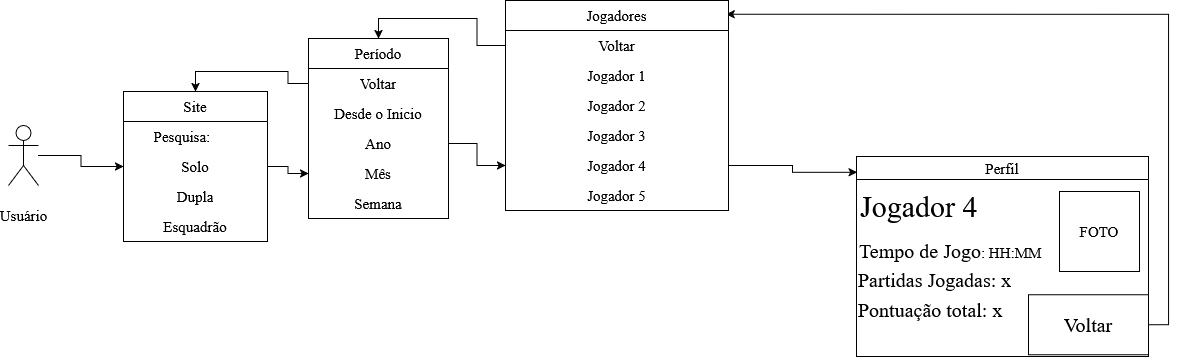

The diagram above was exported from draw.io. Its source (the exported page's mxGraphModel, read from the mxfile embedded in the PNG):
<mxGraphModel dx="1414" dy="1179" grid="0" gridSize="36" guides="1" tooltips="1" connect="1" arrows="1" fold="1" page="0" pageScale="1" pageWidth="827" pageHeight="1169" math="0" shadow="0">
  <root>
    <mxCell id="0" />
    <mxCell id="1" parent="0" />
    <mxCell id="nOT3KnWjkrxKsLbdzkut-15" edge="1" parent="1" source="nOT3KnWjkrxKsLbdzkut-5" style="edgeStyle=orthogonalEdgeStyle;rounded=0;orthogonalLoop=1;jettySize=auto;html=1;" target="ASyIHrXsXfF8LJN9L_ko-1">
      <mxGeometry relative="1" as="geometry">
        <mxPoint x="379" y="-161" as="targetPoint" />
      </mxGeometry>
    </mxCell>
    <mxCell id="nOT3KnWjkrxKsLbdzkut-5" parent="1" style="shape=umlActor;verticalLabelPosition=bottom;verticalAlign=middle;html=1;outlineConnect=0;fontFamily=Times New Roman;fontSize=15;fontColor=default;fontStyle=0;align=center;" value="Usuário" vertex="1">
      <mxGeometry height="60" width="30" x="266" y="-146" as="geometry" />
    </mxCell>
    <mxCell id="nOT3KnWjkrxKsLbdzkut-10" parent="1" style="swimlane;fontStyle=0;childLayout=stackLayout;horizontal=1;startSize=30;horizontalStack=0;resizeParent=1;resizeParentMax=0;resizeLast=0;collapsible=1;marginBottom=0;whiteSpace=wrap;html=1;fontFamily=Times New Roman;fontSize=15;fontColor=default;align=center;verticalAlign=middle;" value="Período" vertex="1">
      <mxGeometry height="180" width="140" x="566" y="-233" as="geometry">
        <mxRectangle height="30" width="122" x="552" y="-133" as="alternateBounds" />
      </mxGeometry>
    </mxCell>
    <mxCell id="nOT3KnWjkrxKsLbdzkut-49" parent="nOT3KnWjkrxKsLbdzkut-10" style="text;strokeColor=none;fillColor=none;align=center;verticalAlign=middle;spacingLeft=4;spacingRight=4;overflow=hidden;points=[[0,0.5],[1,0.5]];portConstraint=eastwest;rotatable=0;whiteSpace=wrap;html=1;fontFamily=Times New Roman;fontSize=15;fontColor=default;fontStyle=0;" value="Voltar" vertex="1">
      <mxGeometry height="30" width="140" y="30" as="geometry" />
    </mxCell>
    <mxCell id="nOT3KnWjkrxKsLbdzkut-11" parent="nOT3KnWjkrxKsLbdzkut-10" style="text;strokeColor=none;fillColor=none;align=center;verticalAlign=middle;spacingLeft=4;spacingRight=4;overflow=hidden;points=[[0,0.5],[1,0.5]];portConstraint=eastwest;rotatable=0;whiteSpace=wrap;html=1;fontFamily=Times New Roman;fontSize=15;fontColor=default;fontStyle=0;" value="Desde o Inicio" vertex="1">
      <mxGeometry height="30" width="140" y="60" as="geometry" />
    </mxCell>
    <mxCell id="nOT3KnWjkrxKsLbdzkut-12" parent="nOT3KnWjkrxKsLbdzkut-10" style="text;strokeColor=none;fillColor=none;align=center;verticalAlign=middle;spacingLeft=4;spacingRight=4;overflow=hidden;points=[[0,0.5],[1,0.5]];portConstraint=eastwest;rotatable=0;whiteSpace=wrap;html=1;fontFamily=Times New Roman;fontSize=15;fontColor=default;fontStyle=0;" value="Ano" vertex="1">
      <mxGeometry height="30" width="140" y="90" as="geometry" />
    </mxCell>
    <mxCell id="nOT3KnWjkrxKsLbdzkut-13" parent="nOT3KnWjkrxKsLbdzkut-10" style="text;strokeColor=none;fillColor=none;align=center;verticalAlign=middle;spacingLeft=4;spacingRight=4;overflow=hidden;points=[[0,0.5],[1,0.5]];portConstraint=eastwest;rotatable=0;whiteSpace=wrap;html=1;fontFamily=Times New Roman;fontSize=15;fontColor=default;fontStyle=0;" value="Mês" vertex="1">
      <mxGeometry height="30" width="140" y="120" as="geometry" />
    </mxCell>
    <mxCell id="nOT3KnWjkrxKsLbdzkut-14" parent="nOT3KnWjkrxKsLbdzkut-10" style="text;strokeColor=none;fillColor=none;align=center;verticalAlign=middle;spacingLeft=4;spacingRight=4;overflow=hidden;points=[[0,0.5],[1,0.5]];portConstraint=eastwest;rotatable=0;whiteSpace=wrap;html=1;fontFamily=Times New Roman;fontSize=15;fontColor=default;fontStyle=0;" value="Semana" vertex="1">
      <mxGeometry height="30" width="140" y="150" as="geometry" />
    </mxCell>
    <mxCell id="nOT3KnWjkrxKsLbdzkut-16" edge="1" parent="1" source="ASyIHrXsXfF8LJN9L_ko-3" style="edgeStyle=orthogonalEdgeStyle;rounded=0;orthogonalLoop=1;jettySize=auto;html=1;exitX=1;exitY=0.5;exitDx=0;exitDy=0;entryX=0;entryY=0.5;entryDx=0;entryDy=0;" target="nOT3KnWjkrxKsLbdzkut-13">
      <mxGeometry relative="1" as="geometry">
        <mxPoint x="519" y="-161" as="sourcePoint" />
      </mxGeometry>
    </mxCell>
    <mxCell id="nOT3KnWjkrxKsLbdzkut-51" edge="1" parent="1" source="nOT3KnWjkrxKsLbdzkut-17" style="rounded=0;orthogonalLoop=1;jettySize=auto;html=1;endArrow=none;endFill=0;startArrow=classic;startFill=1;exitX=0.989;exitY=0.065;exitDx=0;exitDy=0;exitPerimeter=0;edgeStyle=orthogonalEdgeStyle;entryX=1;entryY=0.5;entryDx=0;entryDy=0;" target="nOT3KnWjkrxKsLbdzkut-37">
      <mxGeometry relative="1" as="geometry">
        <mxPoint x="1445.5999755859375" y="-249.26666259765625" as="targetPoint" />
      </mxGeometry>
    </mxCell>
    <mxCell id="nOT3KnWjkrxKsLbdzkut-17" parent="1" style="swimlane;fontStyle=0;childLayout=stackLayout;horizontal=1;startSize=30;horizontalStack=0;resizeParent=1;resizeParentMax=0;resizeLast=0;collapsible=1;marginBottom=0;whiteSpace=wrap;html=1;fontFamily=Times New Roman;fontSize=15;fontColor=default;align=center;verticalAlign=middle;" value="Jogadores" vertex="1">
      <mxGeometry height="210" width="223" x="763" y="-271" as="geometry" />
    </mxCell>
    <mxCell id="nOT3KnWjkrxKsLbdzkut-18" parent="nOT3KnWjkrxKsLbdzkut-17" style="text;strokeColor=none;fillColor=none;align=center;verticalAlign=middle;spacingLeft=4;spacingRight=4;overflow=hidden;points=[[0,0.5],[1,0.5]];portConstraint=eastwest;rotatable=0;whiteSpace=wrap;html=1;fontFamily=Times New Roman;fontSize=15;fontColor=default;fontStyle=0;" value="Voltar" vertex="1">
      <mxGeometry height="30" width="223" y="30" as="geometry" />
    </mxCell>
    <mxCell id="nOT3KnWjkrxKsLbdzkut-48" parent="nOT3KnWjkrxKsLbdzkut-17" style="text;strokeColor=none;fillColor=none;align=center;verticalAlign=middle;spacingLeft=4;spacingRight=4;overflow=hidden;points=[[0,0.5],[1,0.5]];portConstraint=eastwest;rotatable=0;whiteSpace=wrap;html=1;fontFamily=Times New Roman;fontSize=15;fontColor=default;fontStyle=0;" value="Jogador 1" vertex="1">
      <mxGeometry height="30" width="223" y="60" as="geometry" />
    </mxCell>
    <mxCell id="nOT3KnWjkrxKsLbdzkut-19" parent="nOT3KnWjkrxKsLbdzkut-17" style="text;strokeColor=none;fillColor=none;align=center;verticalAlign=middle;spacingLeft=4;spacingRight=4;overflow=hidden;points=[[0,0.5],[1,0.5]];portConstraint=eastwest;rotatable=0;whiteSpace=wrap;html=1;fontFamily=Times New Roman;fontSize=15;fontColor=default;fontStyle=0;" value="Jogador 2" vertex="1">
      <mxGeometry height="30" width="223" y="90" as="geometry" />
    </mxCell>
    <mxCell id="nOT3KnWjkrxKsLbdzkut-20" parent="nOT3KnWjkrxKsLbdzkut-17" style="text;strokeColor=none;fillColor=none;align=center;verticalAlign=middle;spacingLeft=4;spacingRight=4;overflow=hidden;points=[[0,0.5],[1,0.5]];portConstraint=eastwest;rotatable=0;whiteSpace=wrap;html=1;fontFamily=Times New Roman;fontSize=15;fontColor=default;fontStyle=0;" value="Jogador 3" vertex="1">
      <mxGeometry height="30" width="223" y="120" as="geometry" />
    </mxCell>
    <mxCell id="nOT3KnWjkrxKsLbdzkut-21" parent="nOT3KnWjkrxKsLbdzkut-17" style="text;strokeColor=none;fillColor=none;align=center;verticalAlign=middle;spacingLeft=4;spacingRight=4;overflow=hidden;points=[[0,0.5],[1,0.5]];portConstraint=eastwest;rotatable=0;whiteSpace=wrap;html=1;fontFamily=Times New Roman;fontSize=15;fontColor=default;fontStyle=0;" value="Jogador 4" vertex="1">
      <mxGeometry height="30" width="223" y="150" as="geometry" />
    </mxCell>
    <mxCell id="nOT3KnWjkrxKsLbdzkut-22" parent="nOT3KnWjkrxKsLbdzkut-17" style="text;strokeColor=none;fillColor=none;align=center;verticalAlign=middle;spacingLeft=4;spacingRight=4;overflow=hidden;points=[[0,0.5],[1,0.5]];portConstraint=eastwest;rotatable=0;whiteSpace=wrap;html=1;fontFamily=Times New Roman;fontSize=15;fontColor=default;fontStyle=0;" value="Jogador 5" vertex="1">
      <mxGeometry height="30" width="223" y="180" as="geometry" />
    </mxCell>
    <mxCell id="nOT3KnWjkrxKsLbdzkut-24" edge="1" parent="1" source="nOT3KnWjkrxKsLbdzkut-12" style="edgeStyle=orthogonalEdgeStyle;rounded=0;orthogonalLoop=1;jettySize=auto;html=1;entryX=0;entryY=0.5;entryDx=0;entryDy=0;" target="nOT3KnWjkrxKsLbdzkut-21">
      <mxGeometry relative="1" as="geometry" />
    </mxCell>
    <mxCell id="nOT3KnWjkrxKsLbdzkut-26" parent="1" style="swimlane;whiteSpace=wrap;html=1;fontFamily=Times New Roman;fontSize=15;fontColor=default;fontStyle=0;align=center;verticalAlign=middle;" value="Perfil" vertex="1">
      <mxGeometry height="200" width="292" x="1114" y="-115" as="geometry" />
    </mxCell>
    <mxCell id="nOT3KnWjkrxKsLbdzkut-29" parent="nOT3KnWjkrxKsLbdzkut-26" style="whiteSpace=wrap;html=1;aspect=fixed;" value="" vertex="1">
      <mxGeometry height="80" width="80" x="203" y="35" as="geometry" />
    </mxCell>
    <mxCell id="nOT3KnWjkrxKsLbdzkut-30" parent="nOT3KnWjkrxKsLbdzkut-26" style="text;html=1;whiteSpace=wrap;strokeColor=none;fillColor=none;align=center;verticalAlign=middle;rounded=0;fontFamily=Times New Roman;fontSize=15;fontColor=default;fontStyle=0;" value="FOTO" vertex="1">
      <mxGeometry height="30" width="60" x="213" y="60" as="geometry" />
    </mxCell>
    <mxCell id="nOT3KnWjkrxKsLbdzkut-31" parent="nOT3KnWjkrxKsLbdzkut-26" style="text;html=1;whiteSpace=wrap;strokeColor=none;fillColor=none;align=left;verticalAlign=middle;rounded=0;fontFamily=Times New Roman;fontSize=15;fontColor=default;fontStyle=0;" value="&lt;div align=&quot;left&quot;&gt;&lt;font style=&quot;font-size: 30px;&quot;&gt;Jogador 4&amp;nbsp;&lt;/font&gt;&lt;/div&gt;" vertex="1">
      <mxGeometry height="30" width="134" x="2" y="35" as="geometry" />
    </mxCell>
    <mxCell id="nOT3KnWjkrxKsLbdzkut-33" parent="nOT3KnWjkrxKsLbdzkut-26" style="text;html=1;whiteSpace=wrap;strokeColor=none;fillColor=none;align=left;verticalAlign=middle;rounded=0;fontFamily=Times New Roman;fontSize=15;fontColor=default;fontStyle=0;" value="&lt;div align=&quot;left&quot;&gt;&lt;font style=&quot;font-size: 20px;&quot;&gt;Tempo de Jogo&lt;/font&gt;: HH:MM&lt;/div&gt;" vertex="1">
      <mxGeometry height="48.14" width="215" x="1" y="70" as="geometry" />
    </mxCell>
    <mxCell id="nOT3KnWjkrxKsLbdzkut-34" parent="nOT3KnWjkrxKsLbdzkut-26" style="text;html=1;whiteSpace=wrap;strokeColor=none;fillColor=none;align=left;verticalAlign=middle;rounded=0;fontFamily=Times New Roman;fontSize=15;fontColor=default;fontStyle=0;" value="&lt;div align=&quot;left&quot;&gt;&lt;font style=&quot;font-size: 20px;&quot;&gt;Partidas Jogadas: x&lt;/font&gt;&lt;/div&gt;" vertex="1">
      <mxGeometry height="30.14" width="215" y="108" as="geometry" />
    </mxCell>
    <mxCell id="nOT3KnWjkrxKsLbdzkut-35" parent="nOT3KnWjkrxKsLbdzkut-26" style="text;html=1;whiteSpace=wrap;strokeColor=none;fillColor=none;align=left;verticalAlign=middle;rounded=0;fontFamily=Times New Roman;fontSize=15;fontColor=default;fontStyle=0;" value="&lt;div align=&quot;left&quot;&gt;&lt;font style=&quot;font-size: 20px;&quot;&gt;Pontuação total: x&lt;/font&gt;&lt;/div&gt;" vertex="1">
      <mxGeometry height="30.14" width="215" y="138.14" as="geometry" />
    </mxCell>
    <mxCell id="nOT3KnWjkrxKsLbdzkut-37" parent="nOT3KnWjkrxKsLbdzkut-26" style="rounded=0;whiteSpace=wrap;html=1;fontFamily=Times New Roman;fontSize=15;fontColor=default;fontStyle=0;align=center;verticalAlign=middle;" value="&lt;font style=&quot;font-size: 20px;&quot;&gt;Voltar&lt;/font&gt;" vertex="1">
      <mxGeometry height="60" width="120" x="172" y="138.14" as="geometry" />
    </mxCell>
    <mxCell id="nOT3KnWjkrxKsLbdzkut-38" edge="1" parent="1" source="nOT3KnWjkrxKsLbdzkut-21" style="edgeStyle=orthogonalEdgeStyle;rounded=0;orthogonalLoop=1;jettySize=auto;html=1;entryX=0.002;entryY=0.079;entryDx=0;entryDy=0;entryPerimeter=0;" target="nOT3KnWjkrxKsLbdzkut-26">
      <mxGeometry relative="1" as="geometry" />
    </mxCell>
    <mxCell id="nOT3KnWjkrxKsLbdzkut-53" edge="1" parent="1" source="nOT3KnWjkrxKsLbdzkut-18" style="edgeStyle=orthogonalEdgeStyle;rounded=0;orthogonalLoop=1;jettySize=auto;html=1;entryX=0.5;entryY=0;entryDx=0;entryDy=0;" target="nOT3KnWjkrxKsLbdzkut-10">
      <mxGeometry relative="1" as="geometry" />
    </mxCell>
    <mxCell id="nOT3KnWjkrxKsLbdzkut-54" edge="1" parent="1" source="nOT3KnWjkrxKsLbdzkut-49" style="edgeStyle=orthogonalEdgeStyle;rounded=0;orthogonalLoop=1;jettySize=auto;html=1;entryX=0.5;entryY=0;entryDx=0;entryDy=0;" target="ASyIHrXsXfF8LJN9L_ko-1">
      <mxGeometry relative="1" as="geometry">
        <mxPoint x="449" y="-270" as="targetPoint" />
      </mxGeometry>
    </mxCell>
    <mxCell id="ASyIHrXsXfF8LJN9L_ko-1" parent="1" style="swimlane;fontStyle=0;childLayout=stackLayout;horizontal=1;startSize=30;horizontalStack=0;resizeParent=1;resizeParentMax=0;resizeLast=0;collapsible=1;marginBottom=0;whiteSpace=wrap;html=1;fontFamily=Times New Roman;fontSize=15;fontColor=default;align=center;verticalAlign=middle;" value="Site" vertex="1">
      <mxGeometry height="150" width="144" x="381" y="-180" as="geometry" />
    </mxCell>
    <mxCell id="ASyIHrXsXfF8LJN9L_ko-2" parent="ASyIHrXsXfF8LJN9L_ko-1" style="text;strokeColor=none;fillColor=none;align=center;verticalAlign=middle;spacingLeft=4;spacingRight=4;overflow=hidden;points=[[0,0.5],[1,0.5]];portConstraint=eastwest;rotatable=0;whiteSpace=wrap;html=1;fontFamily=Times New Roman;fontSize=15;fontColor=default;fontStyle=0;" value="&lt;div align=&quot;center&quot;&gt;Pesquisa:&amp;nbsp; &amp;nbsp; &amp;nbsp; &amp;nbsp;&lt;/div&gt;" vertex="1">
      <mxGeometry height="30" width="144" y="30" as="geometry" />
    </mxCell>
    <mxCell id="ASyIHrXsXfF8LJN9L_ko-3" parent="ASyIHrXsXfF8LJN9L_ko-1" style="text;strokeColor=none;fillColor=none;align=center;verticalAlign=middle;spacingLeft=4;spacingRight=4;overflow=hidden;points=[[0,0.5],[1,0.5]];portConstraint=eastwest;rotatable=0;whiteSpace=wrap;html=1;fontFamily=Times New Roman;fontSize=15;fontColor=default;fontStyle=0;" value="Solo" vertex="1">
      <mxGeometry height="30" width="144" y="60" as="geometry" />
    </mxCell>
    <mxCell id="ASyIHrXsXfF8LJN9L_ko-4" parent="ASyIHrXsXfF8LJN9L_ko-1" style="text;strokeColor=none;fillColor=none;align=center;verticalAlign=middle;spacingLeft=4;spacingRight=4;overflow=hidden;points=[[0,0.5],[1,0.5]];portConstraint=eastwest;rotatable=0;whiteSpace=wrap;html=1;fontFamily=Times New Roman;fontSize=15;fontColor=default;fontStyle=0;" value="Dupla" vertex="1">
      <mxGeometry height="30" width="144" y="90" as="geometry" />
    </mxCell>
    <mxCell id="ASyIHrXsXfF8LJN9L_ko-5" parent="ASyIHrXsXfF8LJN9L_ko-1" style="text;strokeColor=none;fillColor=none;align=center;verticalAlign=middle;spacingLeft=4;spacingRight=4;overflow=hidden;points=[[0,0.5],[1,0.5]];portConstraint=eastwest;rotatable=0;whiteSpace=wrap;html=1;fontFamily=Times New Roman;fontSize=15;fontColor=default;fontStyle=0;" value="&lt;div&gt;Esquadrão&lt;/div&gt;" vertex="1">
      <mxGeometry height="30" width="144" y="120" as="geometry" />
    </mxCell>
  </root>
</mxGraphModel>